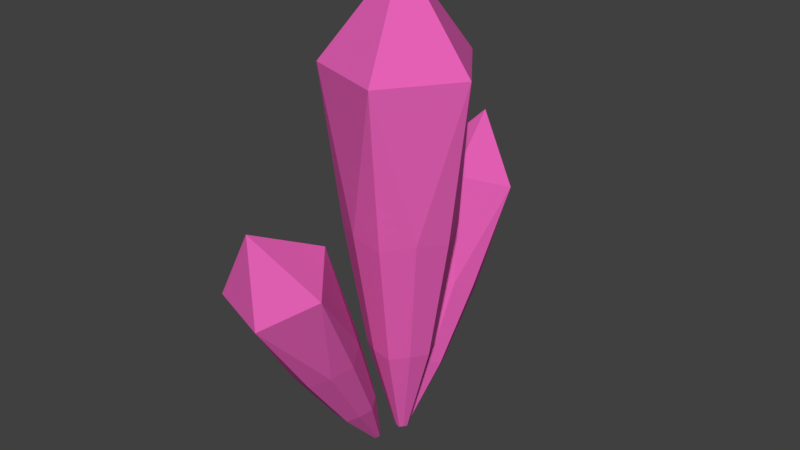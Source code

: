 # Source: ice_crystals.blend  (saved by Blender 2.90.8; exported with 4.5.12 LTS)
import bpy
from mathutils import Matrix  # noqa: F401  (used for matrix-valued properties, if any)

bpy.ops.wm.read_factory_settings(use_empty=True)
scene = bpy.context.scene
scene.name = 'Scene'

# ---- collections
col_collection_1 = bpy.data.collections.new('Collection 1'); scene.collection.children.link(col_collection_1)

# ---- materials (node trees are filled in below, after node groups)
mat_material = bpy.data.materials.new('Material')
mat_material.alpha_threshold = 0.0
mat_material.use_transparent_shadow = False
mat_material.diffuse_color = (0.8, 0.1204, 0.4739, 1.0)
mat_material.specular_color = (1.0, 0.9827, 0.855)
mat_material.roughness = 0.5
mat_material.specular_intensity = 1.0
mat_material.line_color = (0.0, 0.0, 0.0, 1.0)

# ---- material node trees

# ---- world
world_world = bpy.data.worlds.new('World'); scene.world = world_world
world_world.color = (0.05088, 0.05088, 0.05088)
world_world.use_sun_shadow = False
world_world.sun_shadow_jitter_overblur = 0.0
world_world.cycles.sampling_method = 'MANUAL'

# ---- meshes
me_cube = bpy.data.meshes.new('Cube')
me_cube.from_pydata([(0.3643, -0.1952, 1.51), (-0.04766, -0.3291, 1.51), (-0.3023, 0.02135, 1.51), (-0.04766, 0.3718, 1.51), (0.3643, 0.238, 1.51), (0.2287, -0.4786, 2.598), (0.5919, 0.02135, 2.598), (-0.3591, -0.2877, 2.598), (-0.3591, 0.3304, 2.598), (0.2287, 0.5213, 2.598), (0.06621, 0.02135, 3.282), (0.4537, 0.02135, 1.476), (0.1859, 0.3899, 1.476), (-0.2473, 0.2491, 1.476), (-0.2473, -0.2064, 1.476), (0.1859, -0.3471, 1.476), (0.2502, -0.1123, 0.5986), (-0.004051, -0.1949, 0.5986), (-0.1612, 0.02135, 0.5986), (-0.004051, 0.2376, 0.5986), (0.2502, 0.155, 0.5986), (0.3053, 0.02135, 0.5776), (0.1401, 0.2487, 0.5776), (-0.1272, 0.1619, 0.5776), (-0.1272, -0.1192, 0.5776), (0.1401, -0.206, 0.5776), (0.1043, -0.006342, -0.1087), (0.05165, -0.02346, -0.1087), (0.01909, 0.02135, -0.1087), (0.05165, 0.06617, -0.1087), (0.1043, 0.04905, -0.1087), (0.1158, 0.02135, -0.113), (0.08152, 0.06847, -0.113), (0.02613, 0.05047, -0.113), (0.02613, -0.007767, -0.113), (0.08152, -0.02577, -0.113), (0.1712, 0.4737, 0.8907), (-0.1111, 0.3884, 0.9244), (-0.2856, 0.6117, 0.8361), (-0.1111, 0.835, 0.7478), (0.1712, 0.7498, 0.7815), (0.07821, 0.5673, 1.655), (0.3271, 0.8859, 1.529), (-0.3245, 0.689, 1.607), (-0.3245, 1.083, 1.451), (0.07821, 1.204, 1.403), (-0.0331, 1.058, 1.965), (0.2324, 0.6032, 0.8144), (0.04894, 0.838, 0.7216), (-0.2479, 0.7483, 0.757), (-0.2479, 0.4581, 0.8718), (0.04894, 0.3684, 0.9073), (0.09293, 0.2968, 0.2889), (-0.08125, 0.2442, 0.3097), (-0.1889, 0.382, 0.2552), (-0.08125, 0.5198, 0.2007), (0.09293, 0.4671, 0.2215), (0.1307, 0.3767, 0.2418), (0.01751, 0.5216, 0.1845), (-0.1656, 0.4662, 0.2064), (-0.1656, 0.2872, 0.2772), (0.01751, 0.2318, 0.2991), (-0.006985, 0.1861, -0.1885), (-0.04308, 0.1752, -0.1842), (-0.06539, 0.2037, -0.1955), (-0.04308, 0.2323, -0.2067), (-0.006985, 0.2214, -0.2024), (0.0008431, 0.2026, -0.1982), (-0.02261, 0.2327, -0.2101), (-0.06057, 0.2212, -0.2056), (-0.06057, 0.1841, -0.1909), (-0.02261, 0.1726, -0.1864), (0.1712, -0.8001, 0.7495), (-0.1111, -0.881, 0.7063), (-0.2856, -0.6692, 0.8194), (-0.1111, -0.4573, 0.9325), (0.1712, -0.5383, 0.8893), (0.07821, -1.322, 1.316), (0.3271, -1.02, 1.477), (-0.3245, -1.207, 1.377), (-0.3245, -0.8334, 1.577), (0.07821, -0.7179, 1.638), (-0.0331, -1.241, 1.891), (0.2324, -0.6582, 0.7988), (0.04894, -0.4355, 0.9177), (-0.2479, -0.5205, 0.8723), (-0.2479, -0.7959, 0.7254), (0.04894, -0.881, 0.6799), (0.09293, -0.4558, 0.2252), (-0.08125, -0.5057, 0.1985), (-0.1889, -0.375, 0.2683), (-0.08125, -0.2443, 0.3381), (0.09293, -0.2942, 0.3114), (0.1307, -0.3682, 0.2556), (0.01751, -0.2308, 0.329), (-0.1656, -0.2833, 0.301), (-0.1656, -0.4532, 0.2103), (0.01751, -0.5057, 0.1823), (-0.006985, -0.1636, -0.1682), (-0.04308, -0.1739, -0.1737), (-0.06539, -0.1468, -0.1592), (-0.04308, -0.1197, -0.1448), (-0.006985, -0.1301, -0.1503), (0.0008431, -0.1454, -0.1619), (-0.02261, -0.1169, -0.1467), (-0.06057, -0.1278, -0.1525), (-0.06057, -0.163, -0.1712), (-0.02261, -0.1739, -0.1771)], [], [(11, 4, 6), (12, 3, 9), (4, 12, 9), (13, 2, 8), (6, 4, 9), (14, 1, 7), (6, 9, 10), (15, 0, 5), (3, 13, 8), (9, 3, 8), (9, 8, 10), (2, 14, 7), (8, 2, 7), (8, 7, 10), (1, 15, 5), (7, 1, 5), (7, 5, 10), (0, 11, 6), (5, 0, 6), (5, 6, 10), (3, 12, 22, 19), (14, 2, 18, 24), (2, 13, 23, 18), (11, 0, 16, 21), (13, 3, 19, 23), (1, 14, 24, 17), (15, 1, 17, 25), (4, 11, 21, 20), (0, 15, 25, 16), (12, 4, 20, 22), (23, 19, 29, 33), (21, 16, 26, 31), (18, 23, 33, 28), (22, 20, 30, 32), (25, 17, 27, 35), (17, 24, 34, 27), (20, 21, 31, 30), (24, 18, 28, 34), (16, 25, 35, 26), (19, 22, 32, 29), (31, 26, 35, 27, 34, 28, 33, 29, 32, 30), (47, 40, 42), (48, 39, 45), (40, 48, 45), (49, 38, 44), (42, 40, 45), (50, 37, 43), (42, 45, 46), (51, 36, 41), (39, 49, 44), (45, 39, 44), (45, 44, 46), (38, 50, 43), (44, 38, 43), (44, 43, 46), (37, 51, 41), (43, 37, 41), (43, 41, 46), (36, 47, 42), (41, 36, 42), (41, 42, 46), (39, 48, 58, 55), (50, 38, 54, 60), (38, 49, 59, 54), (47, 36, 52, 57), (49, 39, 55, 59), (37, 50, 60, 53), (51, 37, 53, 61), (40, 47, 57, 56), (36, 51, 61, 52), (48, 40, 56, 58), (59, 55, 65, 69), (57, 52, 62, 67), (54, 59, 69, 64), (58, 56, 66, 68), (61, 53, 63, 71), (53, 60, 70, 63), (56, 57, 67, 66), (60, 54, 64, 70), (52, 61, 71, 62), (55, 58, 68, 65), (67, 62, 71, 63, 70, 64, 69, 65, 68, 66), (83, 76, 78), (84, 75, 81), (76, 84, 81), (85, 74, 80), (78, 76, 81), (86, 73, 79), (78, 81, 82), (87, 72, 77), (75, 85, 80), (81, 75, 80), (81, 80, 82), (74, 86, 79), (80, 74, 79), (80, 79, 82), (73, 87, 77), (79, 73, 77), (79, 77, 82), (72, 83, 78), (77, 72, 78), (77, 78, 82), (75, 84, 94, 91), (86, 74, 90, 96), (74, 85, 95, 90), (83, 72, 88, 93), (85, 75, 91, 95), (73, 86, 96, 89), (87, 73, 89, 97), (76, 83, 93, 92), (72, 87, 97, 88), (84, 76, 92, 94), (95, 91, 101, 105), (93, 88, 98, 103), (90, 95, 105, 100), (94, 92, 102, 104), (97, 89, 99, 107), (89, 96, 106, 99), (92, 93, 103, 102), (96, 90, 100, 106), (88, 97, 107, 98), (91, 94, 104, 101), (103, 98, 107, 99, 106, 100, 105, 101, 104, 102)])
me_cube.materials.append(mat_material)
me_cube.use_remesh_preserve_volume = False
me_cube.use_remesh_preserve_attributes = False
me_cube.use_mirror_vertex_groups = False
me_cube.update()

# ---- objects
ob_cube = bpy.data.objects.new('Cube', me_cube)

# ---- transforms, parenting, visibility, modifiers, constraints
ob_cube.location = (0.0, 0.0, 0.0)
ob_cube.lock_rotations_4d = False
ob_cube.empty_display_type = 'ARROWS'
ob_cube.lineart.crease_threshold = 0.0

# ---- collection membership
col_collection_1.objects.link(ob_cube)

# ---- scene / render settings (as saved in the file)
scene.frame_start = 1; scene.frame_end = 250; scene.frame_set(1)
scene.render.engine = 'BLENDER_EEVEE_NEXT'
scene.render.resolution_percentage = 50
scene.render.dither_intensity = 0.0
scene.cycles.use_denoising = False
scene.cycles.samples = 128
scene.cycles.sampling_pattern = 'TABULATED_SOBOL'
scene.cycles.use_adaptive_sampling = False
scene.cycles.use_light_tree = False
scene.cycles.blur_glossy = 0.0
scene.cycles.sample_clamp_indirect = 0.0
scene.view_settings.view_transform = 'Standard'
bpy.context.view_layer.update()

# ---- added for rendering (the .blend has no active camera and no usable light): camera, sun
cam_auto = bpy.data.cameras.new('AutoCamera')
cam_auto.lens = 50.0
cam_auto.sensor_width = 36.0
cam_auto.clip_end = 1000.0
ob_auto_camera = bpy.data.objects.new('AutoCamera', cam_auto)
scene.collection.objects.link(ob_auto_camera)
ob_auto_camera.location = (4.20072, -4.96014, 4.80358)
ob_auto_camera.rotation_euler = (1.09748, -7.21219e-08, 0.694738)
scene.camera = ob_auto_camera
light_auto_sun = bpy.data.lights.new('AutoSun', 'SUN')
light_auto_sun.energy = 3.0
light_auto_sun.angle = 0.0523599
ob_auto_sun = bpy.data.objects.new('AutoSun', light_auto_sun)
scene.collection.objects.link(ob_auto_sun)
ob_auto_sun.rotation_euler = (0.872665, 0.174533, 0.523599)
bpy.context.view_layer.update()
